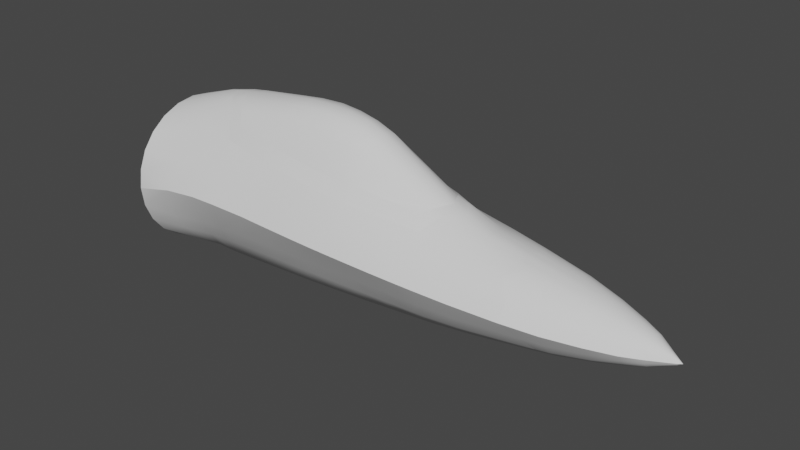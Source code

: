 # Source: F-22_Mk1.blend  (saved by Blender 3.2.14; exported with 4.5.12 LTS)
import bpy
from mathutils import Matrix  # noqa: F401  (used for matrix-valued properties, if any)

bpy.ops.wm.read_factory_settings(use_empty=True)
scene = bpy.context.scene
scene.name = 'Scene'

# ---- collections
col_collection = bpy.data.collections.new('Collection'); scene.collection.children.link(col_collection)

# ---- node groups
ng_auto_smooth = bpy.data.node_groups.new('Auto Smooth', 'GeometryNodeTree')
_s = ng_auto_smooth.interface.new_socket(name='Geometry', in_out='OUTPUT', socket_type='NodeSocketGeometry')
_s = ng_auto_smooth.interface.new_socket(name='Geometry', in_out='INPUT', socket_type='NodeSocketGeometry')
_s = ng_auto_smooth.interface.new_socket(name='Angle', in_out='INPUT', socket_type='NodeSocketFloat')
_s.subtype = 'ANGLE'
_s.min_value = 0.0
_s.max_value = 3.142
ng_auto_smooth.is_modifier = True
_N = ng_auto_smooth.nodes; _L = ng_auto_smooth.links
n0 = _N.new('NodeGroupOutput'); n0.name = 'Group Output'; n0.location = (480, -100)
n1 = _N.new('NodeGroupInput'); n1.name = 'Group Input'; n1.location = (-420, -300)
n2 = _N.new('NodeGroupInput'); n2.name = 'Group Input.001'; n2.location = (-60, -100)
n3 = _N.new('GeometryNodeSetShadeSmooth'); n3.name = 'Set Shade Smooth'; n3.location = (120, -100)
n3.domain = 'EDGE'
n4 = _N.new('GeometryNodeSetShadeSmooth'); n4.name = 'Set Shade Smooth.001'; n4.location = (300, -100)
n5 = _N.new('GeometryNodeInputMeshEdgeAngle'); n5.name = 'Edge Angle'; n5.location = (-420, -220)
n6 = _N.new('GeometryNodeInputEdgeSmooth'); n6.name = 'Is Edge Smooth'; n6.location = (-60, -160)
n7 = _N.new('GeometryNodeInputShadeSmooth'); n7.name = 'Is Face Smooth'; n7.location = (-240, -340)
n8 = _N.new('FunctionNodeBooleanMath'); n8.name = 'Boolean Math'; n8.location = (-60, -220)
n9 = _N.new('FunctionNodeCompare'); n9.name = 'Compare'; n9.location = (-240, -180)
n9.operation = 'LESS_EQUAL'
_L.new(n5.outputs[0], n9.inputs[0])
_L.new(n4.outputs[0], n0.inputs[0])
_L.new(n1.outputs[1], n9.inputs[1])
_L.new(n9.outputs[0], n8.inputs[0])
_L.new(n7.outputs[0], n8.inputs[1])
_L.new(n2.outputs[0], n3.inputs[0])
_L.new(n6.outputs[0], n3.inputs[1])
_L.new(n3.outputs[0], n4.inputs[0])
_L.new(n8.outputs[0], n3.inputs[2])
n0.is_active_output = True

# ---- world
world_world = bpy.data.worlds.new('World'); scene.world = world_world
world_world.use_nodes = True; world_world.node_tree.nodes.clear()
_N = world_world.node_tree.nodes; _L = world_world.node_tree.links
n0 = _N.new('ShaderNodeOutputWorld'); n0.name = 'World Output'; n0.location = (300, 300)
n1 = _N.new('ShaderNodeBackground'); n1.name = 'Background'; n1.location = (10, 300)
n1.inputs[0].default_value = (0.05088, 0.05088, 0.05088, 1.0)
_L.new(n1.outputs[0], n0.inputs[0])
n0.is_active_output = True
world_world.color = (0.05088, 0.05088, 0.05088)
world_world.use_sun_shadow = False
world_world.sun_shadow_jitter_overblur = 0.0

# ---- meshes
me_cylinder_003 = bpy.data.meshes.new('Cylinder.003')
me_cylinder_003.from_pydata([(0.2484, 0.0, 6.249), (0.1351, 0.0, 6.502), (-0.06644, 0.0, 6.249), (0.07476, 0.0, 6.502), (0.3185, 0.0, 6.049), (-0.14, 0.0, 6.049), (0.3908, 0.0, 5.749), (-0.2385, 0.0, 5.749), (0.4777, 0.0, 5.349), (-0.3319, 0.0, 5.349), (0.4913, 0.0, 5.261), (-0.4336, 0.0, 4.786), (0.6129, 0.0, 4.389), (-0.5013, 0.0, 4.389), (0.6774, 0.0, 3.897), (-0.6331, 0.0, 4.087), (-1.203, 0.0, 3.021), (0.7834, 0.0, 2.954), (-1.344, 0.0, 2.295), (0.8543, 0.0, 2.153), (-1.293, 0.0, 1.696), (-1.333, 0.0, 1.995), (-1.29, 0.0, 2.793), (-1.332, 0.0, 2.551), (-0.6888, 0.0, 3.933), (0.1058, 0.0, 6.549), (-1.183, 0.0, 0.9955), (-1.127, 0.0, 0.6772), (-1.151, 0.0, 0.7866), (0.9122, 0.0, 0.6358), (0.9077, 0.0, 0.2869), (0.08879, 0.1971, 6.249), (0.1029, 0.03657, 6.502), (0.1451, 0.17, 6.249), (0.1165, 0.02787, 6.502), (0.1948, 0.1205, 6.249), (0.1263, 0.01857, 6.502), (0.2299, 0.07461, 6.249), (0.1328, 0.01044, 6.502), (-0.04958, 0.081, 6.249), (0.07706, 0.01063, 6.502), (-0.01684, 0.1346, 6.249), (0.08359, 0.01858, 6.502), (0.03221, 0.172, 6.249), (0.09338, 0.02787, 6.502), (0.07684, 0.3085, 6.049), (0.1602, 0.2469, 6.049), (0.2296, 0.1753, 6.049), (0.2797, 0.112, 6.049), (-0.1165, 0.118, 6.049), (-0.06858, 0.1994, 6.049), (-0.0007947, 0.2595, 6.049), (0.05936, 0.4244, 5.749), (0.179, 0.3277, 5.749), (0.2811, 0.2447, 5.749), (0.3492, 0.1586, 5.749), (-0.2058, 0.1629, 5.749), (-0.1354, 0.2783, 5.749), (-0.04337, 0.3662, 5.749), (0.03673, 0.5489, 5.349), (0.2025, 0.4252, 5.349), (0.3359, 0.3142, 5.349), (0.4198, 0.21, 5.349), (-0.3055, 0.1952, 5.349), (-0.219, 0.3451, 5.349), (-0.09557, 0.4749, 5.349), (0.01304, 0.6328, 4.931), (0.2111, 0.4611, 5.075), (0.3505, 0.3317, 5.187), (0.4547, 0.2309, 5.083), (-0.3776, 0.206, 4.929), (-0.3226, 0.3814, 4.8), (-0.1361, 0.5422, 4.952), (-0.01812, 0.7124, 4.389), (0.2278, 0.5499, 4.389), (0.4199, 0.4024, 4.389), (0.5438, 0.2702, 4.389), (-0.4679, 0.2091, 4.389), (-0.3912, 0.4046, 4.389), (-0.191, 0.6041, 4.389), (-0.04198, 0.7577, 3.969), (0.2308, 0.5802, 3.942), (0.4474, 0.4263, 3.922), (0.5934, 0.2897, 3.91), (-0.6024, 0.2691, 3.906), (-0.4883, 0.4177, 3.808), (-0.245, 0.6523, 3.889), (-0.3334, 0.7142, 3.076), (-0.5878, 0.5548, 3.021), (-0.7473, 0.4521, 3.024), (0.6691, 0.298, 2.975), (0.858, 0.186, 0.3083), (0.2336, 0.6048, 3.052), (-0.08947, 0.8247, 3.117), (-0.4089, 0.7461, 2.377), (-0.6805, 0.5952, 2.295), (-0.8338, 0.4951, 2.295), (0.7235, 0.299, 2.192), (0.2857, 0.7634, 0.4027), (0.2355, 0.6305, 2.342), (-0.127, 0.8612, 2.447), (-0.4605, 0.7526, 1.703), (-0.7498, 0.571, 1.696), (-0.91, 0.4748, 1.696), (0.7834, 0.2893, 1.101), (0.6821, 0.4979, 0.3401), (0.2414, 0.663, 1.45), (-0.1675, 0.8813, 1.713), (-1.021, 0.2734, 0.6165), (-0.8743, 0.4873, 1.995), (-0.7151, 0.5918, 1.995), (-0.8016, 0.4901, 2.551), (-0.7744, 0.479, 2.793), (0.2436, 0.03848, 6.249), (0.1339, 0.004667, 6.502), (0.3087, 0.05601, 6.049), (0.386, 0.07928, 5.749), (0.4648, 0.1018, 5.349), (0.4847, 0.1078, 5.177), (0.592, 0.1383, 4.389), (0.6563, 0.1448, 3.898), (0.7465, 0.1524, 2.964), (0.8136, 0.1499, 2.166), (-0.06363, 0.02514, 6.249), (-0.05863, 0.05027, 6.249), (0.07574, 0.007695, 6.502), (0.07497, 0.003848, 6.502), (-0.1387, 0.0308, 6.049), (-0.1353, 0.06795, 6.049), (-0.2364, 0.03704, 5.749), (-0.2298, 0.08707, 5.749), (-0.3311, 0.0437, 5.349), (-0.3238, 0.1036, 5.349), (-0.4189, 0.04954, 4.822), (-0.4045, 0.1131, 4.864), (-0.4987, 0.06048, 4.389), (-0.4896, 0.123, 4.389), (-0.637, 0.09332, 4.029), (-0.6342, 0.1746, 3.971), (-1.314, 0.1608, 2.295), (-1.151, 0.3216, 2.295), (-1.26, 0.1614, 1.696), (-1.156, 0.3229, 1.696), (-1.022, 0.2926, 3.021), (-1.159, 0.1529, 3.021), (-1.16, 0.3206, 1.995), (-1.299, 0.1603, 1.995), (-1.079, 0.3085, 2.793), (-1.241, 0.1576, 2.793), (-1.12, 0.3183, 2.551), (-1.292, 0.1591, 2.551), (-0.636, 0.3031, 3.762), (-0.5091, 0.4422, 3.665), (-0.6845, 0.104, 3.877), (-0.6743, 0.1905, 3.829), (-0.7923, 0.5394, 1.365), (-0.9673, 0.43, 1.289), (-1.177, 0.1614, 1.094), (-1.113, 0.3087, 1.199), (-0.9519, 0.3807, 0.7021), (-1.059, 0.172, 0.5432), (-0.8613, 0.4699, 0.7839), (-0.4856, 0.7504, 1.068), (-0.4725, 0.7641, 0.6344), (-0.8119, 0.5156, 1.193), (-0.973, 0.4166, 1.111), (-0.1766, 0.906, 0.9447), (-1.143, 0.172, 0.9065), (-1.085, 0.281, 1.005), (0.7414, 0.3463, 0.6809), (-0.1258, 0.906, 0.509), (0.2555, 0.7013, 0.8097), (0.8728, 0.1446, 0.6482), (0.4697, 0.4462, 3.014), (0.49, 0.4621, 2.267), (0.5124, 0.4762, 1.276), (0.7037, 0.2986, 2.478), (0.4827, 0.4564, 2.535), (-0.6479, 0.5912, 2.55), (0.2348, 0.6212, 2.599), (-0.1135, 0.8507, 2.688), (-0.3836, 0.737, 2.618), (0.8284, 0.0, 2.445), (0.7893, 0.1508, 2.456), (0.476, 0.4512, 2.782), (0.767, 0.1517, 2.721), (-0.1015, 0.8389, 2.903), (0.2342, 0.6128, 2.833), (0.6856, 0.2983, 2.738), (-0.6172, 0.5778, 2.79), (-0.3591, 0.7283, 2.847), (0.8047, 0.0, 2.713), (0.4518, 0.4303, 3.743), (0.6082, 0.2913, 3.727), (-0.05228, 0.7744, 3.785), (-0.2628, 0.6667, 3.733), (0.2313, 0.5851, 3.765), (0.6736, 0.1463, 3.72), (0.6975, 0.0, 3.717), (0.5128, 0.6113, 0.3669), (0.5126, 0.5182, 0.7432), (0.5125, 0.4974, 1.006), (-0.4793, 0.7513, 1.32), (0.9159, 0.0, 0.8469), (0.8737, 0.1446, 0.8635), (0.2489, 0.6834, 1.11), (0.7696, 0.3159, 0.9046), (-0.1809, 0.9002, 1.276), (-0.1469, 0.8725, 2.086), (-0.4374, 0.7515, 2.04), (0.5002, 0.4686, 1.813), (0.8403, 0.1476, 1.669), (0.2383, 0.6458, 1.924), (0.7501, 0.2947, 1.708), (0.8821, 0.0, 1.652), (0.8709, 0.145, 1.1), (0.9128, 0.0, 1.1), (-0.9457, 0.0, 3.477), (-0.6917, 0.3776, 3.393), (-0.5484, 0.4985, 3.343), (0.4607, 0.4382, 3.378), (-0.9219, 0.1285, 3.449), (-0.8479, 0.2416, 3.425), (0.6387, 0.2947, 3.351), (-0.07088, 0.8022, 3.451), (-0.2981, 0.693, 3.404), (0.2325, 0.595, 3.409), (0.71, 0.1494, 3.342), (0.7405, 0.0, 3.335), (-0.8994, 0.0, 1.285e-06), (-0.8688, 0.2328, 1.285e-06), (-0.7789, 0.4497, 1.285e-06), (-0.636, 0.636, 1.285e-06), (-0.4497, 0.7789, 1.285e-06), (-0.2328, 0.8688, 1.285e-06), (1.172e-06, 0.8994, 1.285e-06), (0.2328, 0.8688, 1.285e-06), (0.4497, 0.7789, 1.285e-06), (0.636, 0.636, 1.285e-06), (0.7789, 0.4497, 1.285e-06), (0.8688, 0.2328, 1.285e-06), (0.8994, 0.0, 1.285e-06), (-0.8095, 0.0, -0.1), (-0.7819, 0.2094, -0.1), (-0.701, 0.4046, -0.1), (-0.5724, 0.5723, -0.1), (-0.4047, 0.7009, -0.1), (-0.2095, 0.7818, -0.1), (1.172e-06, 0.8094, -0.1), (0.2095, 0.7818, -0.1), (0.4048, 0.7009, -0.1), (0.5724, 0.5723, -0.1), (0.701, 0.4046, -0.1), (0.7819, 0.2094, -0.1), (0.8095, 0.0, -0.1), (0.08879, -0.1971, 6.249), (0.1029, -0.03657, 6.502), (0.1451, -0.17, 6.249), (0.1165, -0.02787, 6.502), (0.1948, -0.1205, 6.249), (0.1263, -0.01857, 6.502), (0.2299, -0.07461, 6.249), (0.1328, -0.01044, 6.502), (-0.04958, -0.081, 6.249), (0.07706, -0.01063, 6.502), (-0.01684, -0.1346, 6.249), (0.08359, -0.01858, 6.502), (0.03221, -0.172, 6.249), (0.09338, -0.02787, 6.502), (0.07684, -0.3085, 6.049), (0.1602, -0.2469, 6.049), (0.2296, -0.1753, 6.049), (0.2797, -0.112, 6.049), (-0.1165, -0.118, 6.049), (-0.06858, -0.1994, 6.049), (-0.0007947, -0.2595, 6.049), (0.05936, -0.4244, 5.749), (0.179, -0.3277, 5.749), (0.2811, -0.2447, 5.749), (0.3492, -0.1586, 5.749), (-0.2058, -0.1629, 5.749), (-0.1354, -0.2783, 5.749), (-0.04337, -0.3662, 5.749), (0.03673, -0.5489, 5.349), (0.2025, -0.4252, 5.349), (0.3359, -0.3142, 5.349), (0.4198, -0.21, 5.349), (-0.3055, -0.1952, 5.349), (-0.219, -0.3451, 5.349), (-0.09557, -0.4749, 5.349), (0.01304, -0.6328, 4.931), (0.2111, -0.4611, 5.075), (0.3505, -0.3317, 5.187), (0.4547, -0.2309, 5.083), (-0.3776, -0.206, 4.929), (-0.3226, -0.3814, 4.8), (-0.1361, -0.5422, 4.952), (-0.01812, -0.7124, 4.389), (0.2278, -0.5499, 4.389), (0.4199, -0.4024, 4.389), (0.5438, -0.2702, 4.389), (-0.4679, -0.2091, 4.389), (-0.3912, -0.4046, 4.389), (-0.191, -0.6041, 4.389), (-0.04198, -0.7577, 3.969), (0.2308, -0.5802, 3.942), (0.4474, -0.4263, 3.922), (0.5934, -0.2897, 3.91), (-0.6024, -0.2691, 3.906), (-0.4883, -0.4177, 3.808), (-0.245, -0.6523, 3.889), (-0.3334, -0.7142, 3.076), (-0.5878, -0.5548, 3.021), (-0.7473, -0.4521, 3.024), (0.6691, -0.298, 2.975), (0.858, -0.186, 0.3083), (0.2336, -0.6048, 3.052), (-0.08947, -0.8247, 3.117), (-0.4089, -0.7461, 2.377), (-0.6805, -0.5952, 2.295), (-0.8338, -0.4951, 2.295), (0.7235, -0.299, 2.192), (0.2857, -0.7634, 0.4027), (0.2355, -0.6305, 2.342), (-0.127, -0.8612, 2.447), (-0.4605, -0.7526, 1.703), (-0.7498, -0.571, 1.696), (-0.91, -0.4748, 1.696), (0.7834, -0.2893, 1.101), (0.6821, -0.4979, 0.3401), (0.2414, -0.663, 1.45), (-0.1675, -0.8813, 1.713), (-1.021, -0.2734, 0.6165), (-0.8743, -0.4873, 1.995), (-0.7151, -0.5918, 1.995), (-0.8016, -0.4901, 2.551), (-0.7744, -0.479, 2.793), (0.2436, -0.03848, 6.249), (0.1339, -0.004667, 6.502), (0.3087, -0.05601, 6.049), (0.386, -0.07928, 5.749), (0.4648, -0.1018, 5.349), (0.4847, -0.1078, 5.177), (0.592, -0.1383, 4.389), (0.6563, -0.1448, 3.898), (0.7465, -0.1524, 2.964), (0.8136, -0.1499, 2.166), (-0.06363, -0.02514, 6.249), (-0.05863, -0.05027, 6.249), (0.07574, -0.007695, 6.502), (0.07497, -0.003848, 6.502), (-0.1387, -0.0308, 6.049), (-0.1353, -0.06795, 6.049), (-0.2364, -0.03704, 5.749), (-0.2298, -0.08707, 5.749), (-0.3311, -0.0437, 5.349), (-0.3238, -0.1036, 5.349), (-0.4189, -0.04954, 4.822), (-0.4045, -0.1131, 4.864), (-0.4987, -0.06048, 4.389), (-0.4896, -0.123, 4.389), (-0.637, -0.09332, 4.029), (-0.6342, -0.1746, 3.971), (-1.314, -0.1608, 2.295), (-1.151, -0.3216, 2.295), (-1.26, -0.1614, 1.696), (-1.156, -0.3229, 1.696), (-1.022, -0.2926, 3.021), (-1.159, -0.1529, 3.021), (-1.16, -0.3206, 1.995), (-1.299, -0.1603, 1.995), (-1.079, -0.3085, 2.793), (-1.241, -0.1576, 2.793), (-1.12, -0.3183, 2.551), (-1.292, -0.1591, 2.551), (-0.636, -0.3031, 3.762), (-0.5091, -0.4422, 3.665), (-0.6845, -0.104, 3.877), (-0.6743, -0.1905, 3.829), (-0.7923, -0.5394, 1.365), (-0.9673, -0.43, 1.289), (-1.177, -0.1614, 1.094), (-1.113, -0.3087, 1.199), (-0.9519, -0.3807, 0.7021), (-1.059, -0.172, 0.5432), (-0.8613, -0.4699, 0.7839), (-0.4856, -0.7504, 1.068), (-0.4725, -0.7641, 0.6344), (-0.8119, -0.5156, 1.193), (-0.973, -0.4166, 1.111), (-0.1766, -0.906, 0.9447), (-1.143, -0.172, 0.9065), (-1.085, -0.281, 1.005), (0.7414, -0.3463, 0.6809), (-0.1258, -0.906, 0.509), (0.2555, -0.7013, 0.8097), (0.8728, -0.1446, 0.6482), (0.4697, -0.4462, 3.014), (0.49, -0.4621, 2.267), (0.5124, -0.4762, 1.276), (0.7037, -0.2986, 2.478), (0.4827, -0.4564, 2.535), (-0.6479, -0.5912, 2.55), (0.2348, -0.6212, 2.599), (-0.1135, -0.8507, 2.688), (-0.3836, -0.737, 2.618), (0.7893, -0.1508, 2.456), (0.476, -0.4512, 2.782), (0.767, -0.1517, 2.721), (-0.1015, -0.8389, 2.903), (0.2342, -0.6128, 2.833), (0.6856, -0.2983, 2.738), (-0.6172, -0.5778, 2.79), (-0.3591, -0.7283, 2.847), (0.4518, -0.4303, 3.743), (0.6082, -0.2913, 3.727), (-0.05228, -0.7744, 3.785), (-0.2628, -0.6667, 3.733), (0.2313, -0.5851, 3.765), (0.6736, -0.1463, 3.72), (0.5128, -0.6113, 0.3669), (0.5126, -0.5182, 0.7432), (0.5125, -0.4974, 1.006), (-0.4793, -0.7513, 1.32), (0.8737, -0.1446, 0.8635), (0.2489, -0.6834, 1.11), (0.7696, -0.3159, 0.9046), (-0.1809, -0.9002, 1.276), (-0.1469, -0.8725, 2.086), (-0.4374, -0.7515, 2.04), (0.5002, -0.4686, 1.813), (0.8403, -0.1476, 1.669), (0.2383, -0.6458, 1.924), (0.7501, -0.2947, 1.708), (0.8709, -0.145, 1.1), (-0.6917, -0.3776, 3.393), (-0.5484, -0.4985, 3.343), (0.4607, -0.4382, 3.378), (-0.9219, -0.1285, 3.449), (-0.8479, -0.2416, 3.425), (0.6387, -0.2947, 3.351), (-0.07088, -0.8022, 3.451), (-0.2981, -0.693, 3.404), (0.2325, -0.595, 3.409), (0.71, -0.1494, 3.342), (-0.8688, -0.2328, 1.285e-06), (-0.7789, -0.4497, 1.285e-06), (-0.636, -0.636, 1.285e-06), (-0.4497, -0.7789, 1.285e-06), (-0.2328, -0.8688, 1.285e-06), (1.172e-06, -0.8994, 1.285e-06), (0.2328, -0.8688, 1.285e-06), (0.4497, -0.7789, 1.285e-06), (0.636, -0.636, 1.285e-06), (0.7789, -0.4497, 1.285e-06), (0.8688, -0.2328, 1.285e-06), (-0.7819, -0.2094, -0.1), (-0.701, -0.4046, -0.1), (-0.5724, -0.5723, -0.1), (-0.4047, -0.7009, -0.1), (-0.2095, -0.7818, -0.1), (1.172e-06, -0.8094, -0.1), (0.2095, -0.7818, -0.1), (0.4048, -0.7009, -0.1), (0.5724, -0.5723, -0.1), (0.701, -0.4046, -0.1), (0.7819, -0.2094, -0.1)], [], [(31, 32, 34, 33), (33, 34, 36, 35), (35, 36, 38, 37), (113, 114, 1, 0), (124, 125, 40, 39), (39, 40, 42, 41), (41, 42, 44, 43), (43, 44, 32, 31), (35, 37, 48, 47), (31, 33, 46, 45), (124, 39, 49, 128), (43, 31, 45, 51), (113, 0, 4, 115), (39, 41, 50, 49), (33, 35, 47, 46), (41, 43, 51, 50), (115, 4, 6, 116), (128, 49, 56, 130), (49, 50, 57, 56), (50, 51, 58, 57), (45, 46, 53, 52), (51, 45, 52, 58), (46, 47, 54, 53), (47, 48, 55, 54), (58, 52, 59, 65), (53, 54, 61, 60), (54, 55, 62, 61), (116, 6, 8, 117), (130, 56, 63, 132), (56, 57, 64, 63), (57, 58, 65, 64), (52, 53, 60, 59), (63, 64, 71, 70), (64, 65, 72, 71), (59, 60, 67, 66), (65, 59, 66, 72), (60, 61, 68, 67), (61, 62, 69, 68), (117, 8, 10, 118), (132, 63, 70, 134), (118, 10, 12, 119), (134, 70, 77, 136), (70, 71, 78, 77), (71, 72, 79, 78), (66, 67, 74, 73), (72, 66, 73, 79), (67, 68, 75, 74), (68, 69, 76, 75), (74, 75, 82, 81), (75, 76, 83, 82), (119, 12, 14, 120), (136, 77, 84, 138), (77, 78, 85, 84), (78, 79, 86, 85), (73, 74, 81, 80), (79, 73, 80, 86), (226, 196, 192, 220), (228, 227, 197, 198), (226, 224, 194, 196), (164, 162, 163, 161), (229, 160, 230), (28, 167, 160, 27), (89, 88, 189, 112), (140, 96, 109, 145), (106, 107, 208, 212), (162, 164, 155, 202), (121, 17, 191, 185), (149, 111, 96, 140), (94, 209, 110, 95), (145, 109, 103, 142), (175, 106, 212, 210), (161, 163, 233, 232), (174, 177, 176, 97), (94, 100, 208, 209), (109, 110, 102, 103), (222, 218, 89, 143), (218, 219, 88, 89), (143, 89, 112, 147), (147, 112, 111, 149), (92, 187, 186, 93), (108, 159, 231, 230), (168, 165, 159, 108), (93, 186, 190, 87), (88, 87, 190, 189), (161, 231, 159), (96, 95, 110, 109), (215, 216, 203, 204), (90, 121, 185, 188), (76, 119, 120, 83), (69, 118, 119, 76), (62, 117, 118, 69), (55, 116, 117, 62), (48, 115, 116, 55), (37, 113, 115, 48), (37, 38, 114, 113), (22, 148, 150, 23), (148, 147, 149, 150), (16, 144, 148, 22), (144, 143, 147, 148), (217, 221, 144, 16), (221, 222, 143, 144), (21, 146, 141, 20), (146, 145, 142, 141), (23, 150, 139, 18), (150, 149, 140, 139), (18, 139, 146, 21), (139, 140, 145, 146), (13, 135, 137, 15), (135, 136, 138, 137), (11, 133, 135, 13), (133, 134, 136, 135), (9, 131, 133, 11), (131, 132, 134, 133), (7, 129, 131, 9), (129, 130, 132, 131), (5, 127, 129, 7), (127, 128, 130, 129), (2, 123, 127, 5), (123, 124, 128, 127), (2, 3, 126, 123), (123, 126, 125, 124), (137, 138, 154, 153), (15, 137, 153, 24), (84, 85, 152, 151), (138, 84, 151, 154), (86, 195, 152, 85), (227, 223, 193, 197), (80, 194, 195, 86), (44, 42, 25), (114, 38, 25), (42, 40, 25), (34, 32, 25), (38, 36, 25), (126, 3, 25), (36, 34, 25), (40, 125, 25), (1, 114, 25), (125, 126, 25), (32, 44, 25), (166, 162, 202, 207), (141, 142, 158, 157), (163, 170, 234, 233), (103, 102, 155, 156), (142, 103, 156, 158), (20, 141, 157, 26), (175, 201, 205, 106), (172, 169, 206, 204), (169, 172, 91, 105), (167, 168, 108, 160), (165, 164, 161, 159), (26, 157, 167, 28), (158, 156, 165, 168), (157, 158, 168, 167), (160, 229, 27), (29, 172, 204, 203), (220, 192, 193, 223), (156, 155, 164, 165), (160, 108, 230), (162, 166, 170, 163), (171, 166, 207, 205), (166, 171, 98, 170), (172, 29, 30, 91), (232, 231, 161), (171, 200, 199, 98), (99, 179, 177, 174), (104, 175, 210, 213), (178, 181, 94, 95), (177, 179, 187, 184), (176, 183, 122, 97), (180, 179, 99, 100), (183, 182, 19, 122), (181, 180, 100, 94), (176, 177, 184, 188), (111, 178, 95, 96), (189, 190, 181, 178), (188, 185, 183, 176), (184, 187, 92, 173), (186, 187, 179, 180), (185, 191, 182, 183), (190, 186, 180, 181), (188, 184, 173, 90), (112, 189, 178, 111), (197, 193, 83, 120), (192, 196, 81, 82), (225, 224, 93, 87), (198, 197, 120, 14), (193, 192, 82, 83), (219, 225, 87, 88), (196, 194, 80, 81), (200, 201, 206, 169), (199, 200, 169, 105), (206, 201, 175, 104), (205, 201, 200, 171), (205, 207, 107, 106), (202, 155, 102, 101), (207, 202, 101, 107), (104, 215, 204, 206), (209, 208, 107, 101), (210, 212, 99, 174), (213, 210, 174, 97), (214, 211, 122, 19), (110, 209, 101, 102), (211, 213, 97, 122), (212, 208, 100, 99), (215, 104, 213, 211), (216, 215, 211, 214), (152, 195, 225, 219), (195, 194, 224, 225), (173, 220, 223, 90), (121, 90, 223, 227), (153, 154, 222, 221), (24, 153, 221, 217), (151, 152, 219, 218), (154, 151, 218, 222), (92, 93, 224, 226), (17, 121, 227, 228), (92, 226, 220, 173), (235, 234, 170), (235, 170, 236), (98, 236, 170), (98, 199, 237, 236), (199, 105, 238, 237), (241, 240, 91, 30), (240, 239, 91), (91, 239, 105), (239, 238, 105), (234, 235, 248, 247), (231, 232, 245, 244), (238, 239, 252, 251), (235, 236, 249, 248), (232, 233, 246, 245), (239, 240, 253, 252), (229, 230, 243, 242), (236, 237, 250, 249), (233, 234, 247, 246), (240, 241, 254, 253), (230, 231, 244, 243), (237, 238, 251, 250), (243, 244, 245, 246, 247, 248, 249, 250, 251, 252, 253, 254, 242), (255, 257, 258, 256), (257, 259, 260, 258), (259, 261, 262, 260), (337, 0, 1, 338), (348, 263, 264, 349), (263, 265, 266, 264), (265, 267, 268, 266), (267, 255, 256, 268), (259, 271, 272, 261), (255, 269, 270, 257), (348, 352, 273, 263), (267, 275, 269, 255), (337, 339, 4, 0), (263, 273, 274, 265), (257, 270, 271, 259), (265, 274, 275, 267), (339, 340, 6, 4), (352, 354, 280, 273), (273, 280, 281, 274), (274, 281, 282, 275), (269, 276, 277, 270), (275, 282, 276, 269), (270, 277, 278, 271), (271, 278, 279, 272), (282, 289, 283, 276), (277, 284, 285, 278), (278, 285, 286, 279), (340, 341, 8, 6), (354, 356, 287, 280), (280, 287, 288, 281), (281, 288, 289, 282), (276, 283, 284, 277), (287, 294, 295, 288), (288, 295, 296, 289), (283, 290, 291, 284), (289, 296, 290, 283), (284, 291, 292, 285), (285, 292, 293, 286), (341, 342, 10, 8), (356, 358, 294, 287), (342, 343, 12, 10), (358, 360, 301, 294), (294, 301, 302, 295), (295, 302, 303, 296), (290, 297, 298, 291), (296, 303, 297, 290), (291, 298, 299, 292), (292, 299, 300, 293), (298, 305, 306, 299), (299, 306, 307, 300), (343, 344, 14, 12), (360, 362, 308, 301), (301, 308, 309, 302), (302, 309, 310, 303), (297, 304, 305, 298), (303, 310, 304, 297), (443, 437, 414, 418), (228, 198, 419, 444), (443, 418, 416, 441), (388, 385, 387, 386), (229, 445, 384), (28, 27, 384, 391), (313, 336, 412, 312), (364, 369, 333, 320), (330, 432, 428, 331), (386, 423, 379, 388), (345, 408, 191, 17), (373, 364, 320, 335), (318, 319, 334, 429), (369, 366, 327, 333), (399, 430, 432, 330), (385, 447, 448, 387), (398, 321, 400, 401), (318, 429, 428, 324), (333, 327, 326, 334), (439, 367, 313, 435), (435, 313, 312, 436), (367, 371, 336, 313), (371, 373, 335, 336), (316, 317, 409, 410), (332, 445, 446, 383), (392, 332, 383, 389), (317, 311, 413, 409), (312, 412, 413, 311), (385, 383, 446), (320, 333, 334, 319), (434, 424, 203, 216), (314, 411, 408, 345), (300, 307, 344, 343), (293, 300, 343, 342), (286, 293, 342, 341), (279, 286, 341, 340), (272, 279, 340, 339), (261, 272, 339, 337), (261, 337, 338, 262), (22, 23, 374, 372), (372, 374, 373, 371), (16, 22, 372, 368), (368, 372, 371, 367), (217, 16, 368, 438), (438, 368, 367, 439), (21, 20, 365, 370), (370, 365, 366, 369), (23, 18, 363, 374), (374, 363, 364, 373), (18, 21, 370, 363), (363, 370, 369, 364), (13, 15, 361, 359), (359, 361, 362, 360), (11, 13, 359, 357), (357, 359, 360, 358), (9, 11, 357, 355), (355, 357, 358, 356), (7, 9, 355, 353), (353, 355, 356, 354), (5, 7, 353, 351), (351, 353, 354, 352), (2, 5, 351, 347), (347, 351, 352, 348), (2, 347, 350, 3), (347, 348, 349, 350), (361, 377, 378, 362), (15, 24, 377, 361), (308, 375, 376, 309), (362, 378, 375, 308), (310, 309, 376, 417), (444, 419, 415, 440), (304, 310, 417, 416), (268, 25, 266), (338, 25, 262), (266, 25, 264), (258, 25, 256), (262, 25, 260), (350, 25, 3), (260, 25, 258), (264, 25, 349), (1, 25, 338), (349, 25, 350), (256, 25, 268), (390, 427, 423, 386), (365, 381, 382, 366), (387, 448, 449, 394), (327, 380, 379, 326), (366, 382, 380, 327), (20, 26, 381, 365), (399, 330, 425, 422), (396, 424, 426, 393), (393, 329, 315, 396), (391, 384, 332, 392), (389, 383, 385, 388), (26, 28, 391, 381), (382, 392, 389, 380), (381, 391, 392, 382), (384, 27, 229), (29, 203, 424, 396), (437, 440, 415, 414), (380, 389, 388, 379), (384, 445, 332), (386, 387, 394, 390), (395, 425, 427, 390), (390, 394, 322, 395), (396, 315, 30, 29), (447, 385, 446), (395, 322, 420, 421), (323, 398, 401, 403), (328, 433, 430, 399), (402, 319, 318, 405), (401, 407, 410, 403), (400, 321, 346, 406), (404, 324, 323, 403), (406, 346, 19, 182), (405, 318, 324, 404), (400, 411, 407, 401), (335, 320, 319, 402), (412, 402, 405, 413), (411, 400, 406, 408), (407, 397, 316, 410), (409, 404, 403, 410), (408, 406, 182, 191), (413, 405, 404, 409), (411, 314, 397, 407), (336, 335, 402, 412), (419, 344, 307, 415), (414, 306, 305, 418), (442, 311, 317, 441), (198, 14, 344, 419), (415, 307, 306, 414), (436, 312, 311, 442), (418, 305, 304, 416), (421, 393, 426, 422), (420, 329, 393, 421), (426, 328, 399, 422), (425, 395, 421, 422), (425, 330, 331, 427), (423, 325, 326, 379), (427, 331, 325, 423), (328, 426, 424, 434), (429, 325, 331, 428), (430, 398, 323, 432), (433, 321, 398, 430), (214, 19, 346, 431), (334, 326, 325, 429), (431, 346, 321, 433), (432, 323, 324, 428), (434, 431, 433, 328), (216, 214, 431, 434), (376, 436, 442, 417), (417, 442, 441, 416), (397, 314, 440, 437), (345, 444, 440, 314), (377, 438, 439, 378), (24, 217, 438, 377), (375, 435, 436, 376), (378, 439, 435, 375), (316, 443, 441, 317), (17, 228, 444, 345), (316, 397, 437, 443), (450, 394, 449), (450, 451, 394), (322, 394, 451), (322, 451, 452, 420), (420, 452, 453, 329), (241, 30, 315, 455), (455, 315, 454), (315, 329, 454), (454, 329, 453), (449, 460, 461, 450), (446, 457, 458, 447), (453, 464, 465, 454), (450, 461, 462, 451), (447, 458, 459, 448), (454, 465, 466, 455), (229, 242, 456, 445), (451, 462, 463, 452), (448, 459, 460, 449), (455, 466, 254, 241), (445, 456, 457, 446), (452, 463, 464, 453), (456, 242, 254, 466, 465, 464, 463, 462, 461, 460, 459, 458, 457)])
me_cylinder_003.polygons.foreach_set('use_smooth', [True] * 478)
_k = set([(10, 118), (10, 342), (11, 133), (11, 357), (15, 137), (15, 361), (24, 153), (24, 377), (25, 32), (25, 256), (26, 157), (26, 381), (28, 167), (28, 391), (31, 32), (31, 45), (45, 52), (52, 59), (59, 66), (66, 67), (66, 72), (66, 73), (67, 68), (68, 69), (69, 118), (70, 71), (70, 134), (71, 72), (73, 80), (80, 194), (84, 85), (84, 138), (85, 152), (88, 189), (88, 219), (89, 112), (89, 218), (93, 186), (93, 224), (95, 110), (95, 178), (96, 109), (96, 111), (100, 180), (100, 208), (102, 110), (102, 155), (103, 109), (103, 156), (107, 207), (107, 208), (111, 112), (133, 134), (137, 138), (151, 154), (151, 218), (152, 219), (153, 154), (155, 164), (156, 158), (157, 158), (164, 165), (165, 168), (166, 170), (166, 207), (167, 168), (170, 235), (178, 189), (180, 186), (194, 224), (229, 230), (229, 445), (230, 231), (231, 232), (232, 233), (233, 234), (234, 235), (235, 236), (236, 237), (237, 238), (238, 239), (239, 240), (240, 241), (241, 455), (242, 243), (242, 456), (243, 244), (244, 245), (245, 246), (246, 247), (247, 248), (248, 249), (249, 250), (250, 251), (251, 252), (252, 253), (253, 254), (254, 466), (255, 256), (255, 269), (269, 276), (276, 283), (283, 290), (290, 291), (290, 296), (290, 297), (291, 292), (292, 293), (293, 342), (294, 295), (294, 358), (295, 296), (297, 304), (304, 416), (308, 309), (308, 362), (309, 376), (312, 412), (312, 436), (313, 336), (313, 435), (317, 409), (317, 441), (319, 334), (319, 402), (320, 333), (320, 335), (324, 404), (324, 428), (326, 334), (326, 379), (327, 333), (327, 380), (331, 427), (331, 428), (335, 336), (357, 358), (361, 362), (375, 378), (375, 435), (376, 436), (377, 378), (379, 388), (380, 382), (381, 382), (388, 389), (389, 392), (390, 394), (390, 427), (391, 392), (394, 450), (402, 412), (404, 409), (416, 441), (445, 446), (446, 447), (447, 448), (448, 449), (449, 450), (450, 451), (451, 452), (452, 453), (453, 454), (454, 455), (456, 457), (457, 458), (458, 459), (459, 460), (460, 461), (461, 462), (462, 463), (463, 464), (464, 465), (465, 466)])
me_cylinder_003.attributes.new('sharp_edge', 'BOOLEAN', 'EDGE').data.foreach_set('value', [ (min(e.vertices), max(e.vertices)) in _k for e in me_cylinder_003.edges])
_uv = me_cylinder_003.uv_layers.new(name='UVMap')
_uv.uv.foreach_set('vector', [1.0, 0.5, 1.0, 1.0, 0.9375, 1.0, 0.9375, 0.5, 0.9375, 0.5, 0.9375, 1.0, 0.875, 1.0, 0.875, 0.5, 0.875, 0.5, 0.875, 1.0, 0.8125, 1.0, 0.8125, 0.5, 0.7812, 0.5, 0.7812, 1.0, 0.75, 1.0, 0.75, 0.5, 0.2083, 0.5, 0.2083, 1.0, 0.1875, 1.0, 0.1875, 0.5, 0.1875, 0.5, 0.1875, 1.0, 0.125, 1.0, 0.125, 0.5, 0.125, 0.5, 0.125, 1.0, 0.0625, 1.0, 0.0625, 0.5, 0.0625, 0.5, 0.0625, 1.0, 0.0, 1.0, 0.0, 0.5, 0.875, 0.5, 0.8125, 0.5, 0.8125, 0.5, 0.875, 0.5, 1.0, 0.5, 0.9375, 0.5, 0.9375, 0.5, 1.0, 0.5, 0.2083, 0.5, 0.1875, 0.5, 0.1875, 0.5, 0.2083, 0.5, 0.0625, 0.5, 0.0, 0.5, 0.0, 0.5, 0.0625, 0.5, 0.7812, 0.5, 0.75, 0.5, 0.75, 0.5, 0.7812, 0.5, 0.1875, 0.5, 0.125, 0.5, 0.125, 0.5, 0.1875, 0.5, 0.9375, 0.5, 0.875, 0.5, 0.875, 0.5, 0.9375, 0.5, 0.125, 0.5, 0.0625, 0.5, 0.0625, 0.5, 0.125, 0.5, 0.7812, 0.5, 0.75, 0.5, 0.75, 0.5, 0.7812, 0.5, 0.2083, 0.5, 0.1875, 0.5, 0.1875, 0.5, 0.2083, 0.5, 0.1875, 0.5, 0.125, 0.5, 0.125, 0.5, 0.1875, 0.5, 0.125, 0.5, 0.0625, 0.5, 0.0625, 0.5, 0.125, 0.5, 1.0, 0.5, 0.9375, 0.5, 0.9375, 0.5, 1.0, 0.5, 0.0625, 0.5, 0.0, 0.5, 0.0, 0.5, 0.0625, 0.5, 0.9375, 0.5, 0.875, 0.5, 0.875, 0.5, 0.9375, 0.5, 0.875, 0.5, 0.8125, 0.5, 0.8125, 0.5, 0.875, 0.5, 0.0625, 0.5, 0.0, 0.5, 0.0, 0.5, 0.0625, 0.5, 0.9375, 0.5, 0.875, 0.5, 0.875, 0.5, 0.9375, 0.5, 0.875, 0.5, 0.8125, 0.5, 0.8125, 0.5, 0.875, 0.5, 0.7812, 0.5, 0.75, 0.5, 0.75, 0.5, 0.7812, 0.5, 0.2083, 0.5, 0.1875, 0.5, 0.1875, 0.5, 0.2083, 0.5, 0.1875, 0.5, 0.125, 0.5, 0.125, 0.5, 0.1875, 0.5, 0.125, 0.5, 0.0625, 0.5, 0.0625, 0.5, 0.125, 0.5, 1.0, 0.5, 0.9375, 0.5, 0.9375, 0.5, 1.0, 0.5, 0.1875, 0.5, 0.125, 0.5, 0.125, 0.5, 0.1875, 0.5, 0.125, 0.5, 0.0625, 0.5, 0.0625, 0.5, 0.125, 0.5, 1.0, 0.5, 0.9375, 0.5, 0.9375, 0.5, 1.0, 0.5, 0.0625, 0.5, 0.0, 0.5, 0.0, 0.5, 0.0625, 0.5, 0.9375, 0.5, 0.875, 0.5, 0.875, 0.5, 0.9375, 0.5, 0.875, 0.5, 0.8125, 0.5, 0.8125, 0.5, 0.875, 0.5, 0.7812, 0.5, 0.75, 0.5, 0.75, 0.5, 0.7812, 0.5, 0.2083, 0.5, 0.1875, 0.5, 0.1875, 0.5, 0.2083, 0.5, 0.7812, 0.5, 0.75, 0.5, 0.75, 0.5, 0.7812, 0.5, 0.2083, 0.5, 0.1875, 0.5, 0.1875, 0.5, 0.2083, 0.5, 0.1875, 0.5, 0.125, 0.5, 0.125, 0.5, 0.1875, 0.5, 0.125, 0.5, 0.0625, 0.5, 0.0625, 0.5, 0.125, 0.5, 1.0, 0.5, 0.9375, 0.5, 0.9375, 0.5, 1.0, 0.5, 0.0625, 0.5, 0.0, 0.5, 0.0, 0.5, 0.0625, 0.5, 0.9375, 0.5, 0.875, 0.5, 0.875, 0.5, 0.9375, 0.5, 0.875, 0.5, 0.8125, 0.5, 0.8125, 0.5, 0.875, 0.5, 0.9375, 0.5, 0.875, 0.5, 0.875, 0.5, 0.9375, 0.5, 0.875, 0.5, 0.8125, 0.5, 0.8125, 0.5, 0.875, 0.5, 0.7812, 0.5, 0.75, 0.5, 0.75, 0.5, 0.7812, 0.5, 0.2083, 0.5, 0.1875, 0.5, 0.1875, 0.5, 0.2083, 0.5, 0.1875, 0.5, 0.125, 0.5, 0.125, 0.5, 0.1875, 0.5, 0.125, 0.5, 0.0625, 0.5, 0.0625, 0.5, 0.125, 0.5, 1.0, 0.5, 0.9375, 0.5, 0.9375, 0.5, 1.0, 0.5, 0.0625, 0.5, 0.0, 0.5, 0.0, 0.5, 0.0625, 0.5, 0.9375, 0.5, 0.9375, 0.5, 0.875, 0.5, 0.875, 0.5, 0.75, 0.5, 0.7812, 0.5, 0.7812, 0.5, 0.75, 0.5, 0.9375, 0.5, 0.3976, 0.5, 0.7951, 0.5, 0.9375, 0.5, 0.125, 0.5, 0.0625, 0.5, 0.0625, 0.5, 0.125, 0.5, 0.0, 0.0, 0.2292, 0.5, 0.0, 0.0, 0.25, 0.5, 0.2292, 0.5, 0.2292, 0.5, 0.25, 0.5, 0.1875, 0.5, 0.125, 0.5, 0.125, 0.5, 0.1875, 0.5, 0.2083, 0.5, 0.1875, 0.5, 0.1875, 0.5, 0.2083, 0.5, 0.9375, 0.5, 0.0, 0.5, 0.5082, 0.5, 0.9375, 0.5, 0.0625, 0.5, 0.125, 0.5, 0.125, 0.5, 0.0625, 0.5, 0.7812, 0.5, 0.75, 0.5, 0.75, 0.5, 0.7812, 0.5, 0.2083, 0.5, 0.1875, 0.5, 0.1875, 0.5, 0.2083, 0.5, 0.0625, 0.5, 0.0625, 0.5, 0.125, 0.5, 0.125, 0.5, 0.2083, 0.5, 0.1875, 0.5, 0.1875, 0.5, 0.2083, 0.5, 0.875, 0.5, 0.9375, 0.5, 0.9375, 0.5, 0.875, 0.5, 0.125, 0.5, 0.0625, 0.5, 0.0, 0.0, 0.0, 0.0, 0.875, 0.5, 0.875, 0.5, 0.8125, 0.5, 0.8125, 0.5, 0.0625, 0.5, 1.0, 0.5, 0.5082, 0.5, 0.0625, 0.5, 0.1875, 0.5, 0.125, 0.5, 0.125, 0.5, 0.1875, 0.5, 0.2083, 0.5, 0.1875, 0.5, 0.1875, 0.5, 0.2083, 0.5, 0.1875, 0.5, 0.125, 0.5, 0.125, 0.5, 0.1875, 0.5, 0.2083, 0.5, 0.1875, 0.5, 0.1875, 0.5, 0.2083, 0.5, 0.2083, 0.5, 0.1875, 0.5, 0.1875, 0.5, 0.2083, 0.5, 0.9375, 0.5, 0.9375, 0.5, 0.6801, 0.5, 1.0, 0.5, 0.2083, 0.5, 0.1875, 0.5, 0.0, 0.0, 0.0, 0.0, 0.2083, 0.5, 0.1875, 0.5, 0.1875, 0.5, 0.2083, 0.5, 1.0, 0.5, 0.6801, 0.5, 0.0625, 0.5, 0.0625, 0.5, 0.125, 0.5, 0.0625, 0.5, 0.0625, 0.5, 0.125, 0.5, 0.125, 0.5, 0.0, 0.0, 0.1875, 0.5, 0.1875, 0.5, 0.125, 0.5, 0.125, 0.5, 0.1875, 0.5, 0.7812, 0.5, 0.75, 0.5, 0.75, 0.5, 0.7812, 0.5, 0.8125, 0.5, 0.7812, 0.5, 0.7812, 0.5, 0.8125, 0.5, 0.8125, 0.5, 0.7812, 0.5, 0.7812, 0.5, 0.8125, 0.5, 0.8125, 0.5, 0.7812, 0.5, 0.7812, 0.5, 0.8125, 0.5, 0.8125, 0.5, 0.7812, 0.5, 0.7812, 0.5, 0.8125, 0.5, 0.8125, 0.5, 0.7812, 0.5, 0.7812, 0.5, 0.8125, 0.5, 0.8125, 0.5, 0.7812, 0.5, 0.7812, 0.5, 0.8125, 0.5, 0.8125, 0.5, 0.7812, 0.5, 0.7812, 0.5, 0.8125, 0.5, 0.8125, 0.5, 0.8125, 1.0, 0.7812, 1.0, 0.7812, 0.5, 0.25, 0.5, 0.2292, 0.5, 0.2292, 0.5, 0.25, 0.5, 0.2292, 0.5, 0.2083, 0.5, 0.2083, 0.5, 0.2292, 0.5, 0.25, 0.5, 0.2292, 0.5, 0.2292, 0.5, 0.25, 0.5, 0.2292, 0.5, 0.2083, 0.5, 0.2083, 0.5, 0.2292, 0.5, 0.25, 0.5, 0.2292, 0.5, 0.2292, 0.5, 0.25, 0.5, 0.2292, 0.5, 0.2083, 0.5, 0.2083, 0.5, 0.2292, 0.5, 0.25, 0.5, 0.2292, 0.5, 0.2292, 0.5, 0.25, 0.5, 0.2292, 0.5, 0.2083, 0.5, 0.2083, 0.5, 0.2292, 0.5, 0.25, 0.5, 0.2292, 0.5, 0.2292, 0.5, 0.25, 0.5, 0.2292, 0.5, 0.2083, 0.5, 0.2083, 0.5, 0.2292, 0.5, 0.25, 0.5, 0.2292, 0.5, 0.2292, 0.5, 0.25, 0.5, 0.2292, 0.5, 0.2083, 0.5, 0.2083, 0.5, 0.2292, 0.5, 0.25, 0.5, 0.2292, 0.5, 0.2292, 0.5, 0.25, 0.5, 0.2292, 0.5, 0.2083, 0.5, 0.2083, 0.5, 0.2292, 0.5, 0.25, 0.5, 0.2292, 0.5, 0.2292, 0.5, 0.25, 0.5, 0.2292, 0.5, 0.2083, 0.5, 0.2083, 0.5, 0.2292, 0.5, 0.25, 0.5, 0.2292, 0.5, 0.2292, 0.5, 0.25, 0.5, 0.2292, 0.5, 0.2083, 0.5, 0.2083, 0.5, 0.2292, 0.5, 0.25, 0.5, 0.2292, 0.5, 0.2292, 0.5, 0.25, 0.5, 0.2292, 0.5, 0.2083, 0.5, 0.2083, 0.5, 0.2292, 0.5, 0.25, 0.5, 0.2292, 0.5, 0.2292, 0.5, 0.25, 0.5, 0.2292, 0.5, 0.2083, 0.5, 0.2083, 0.5, 0.2292, 0.5, 0.25, 0.5, 0.2292, 0.5, 0.2292, 0.5, 0.25, 0.5, 0.2292, 0.5, 0.2083, 0.5, 0.2083, 0.5, 0.2292, 0.5, 0.25, 0.5, 0.25, 1.0, 0.2292, 1.0, 0.2292, 0.5, 0.2292, 0.5, 0.2292, 1.0, 0.2083, 1.0, 0.2083, 0.5, 0.2292, 0.5, 0.2083, 0.5, 0.2083, 0.5, 0.2292, 0.5, 0.25, 0.5, 0.2292, 0.5, 0.2292, 0.5, 0.25, 0.5, 0.1875, 0.5, 0.125, 0.5, 0.125, 0.5, 0.1875, 0.5, 0.2083, 0.5, 0.1875, 0.5, 0.1875, 0.5, 0.2083, 0.5, 0.0625, 0.5, 0.0625, 0.5, 0.125, 0.5, 0.125, 0.5, 0.7812, 0.5, 0.8125, 0.5, 0.8125, 0.5, 0.7812, 0.5, 1.0, 0.5, 0.7951, 0.5, 0.0625, 0.5, 0.0625, 0.5, 0.0625, 1.0, 0.125, 1.0, 0.0625, 1.0, 0.7812, 1.0, 0.8125, 1.0, 0.7812, 1.0, 0.125, 1.0, 0.1875, 1.0, 0.125, 1.0, 0.9375, 1.0, 1.0, 1.0, 0.9375, 1.0, 0.8125, 1.0, 0.875, 1.0, 0.8125, 1.0, 0.2292, 1.0, 0.25, 1.0, 0.2292, 1.0, 0.875, 1.0, 0.9375, 1.0, 0.875, 1.0, 0.1875, 1.0, 0.2083, 1.0, 0.1875, 1.0, 0.75, 1.0, 0.7812, 1.0, 0.75, 1.0, 0.2083, 1.0, 0.2292, 1.0, 0.2083, 1.0, 0.0, 1.0, 0.0625, 1.0, 0.0, 1.0, 0.0, 0.5, 0.0625, 0.5, 0.0625, 0.5, 0.4318, 0.5, 0.2292, 0.5, 0.2083, 0.5, 0.2083, 0.5, 0.2292, 0.5, 0.0625, 0.5, 0.0, 0.5, 0.0, 0.0, 0.0, 0.0, 0.1875, 0.5, 0.125, 0.5, 0.125, 0.5, 0.1875, 0.5, 0.2083, 0.5, 0.1875, 0.5, 0.1875, 0.5, 0.2083, 0.5, 0.25, 0.5, 0.2292, 0.5, 0.2292, 0.5, 0.25, 0.5, 0.875, 0.5, 0.874, 0.5, 0.9375, 0.5, 0.9375, 0.5, 0.7812, 0.5, 0.8125, 0.5, 0.8125, 0.5, 0.7812, 0.5, 0.8125, 0.5, 0.7812, 0.5, 0.7812, 0.5, 0.8125, 0.5, 0.2292, 0.5, 0.2083, 0.5, 0.2083, 0.5, 0.2292, 0.5, 0.1875, 0.5, 0.125, 0.5, 0.125, 0.5, 0.1875, 0.5, 0.25, 0.5, 0.2292, 0.5, 0.2292, 0.5, 0.25, 0.5, 0.2083, 0.5, 0.1875, 0.5, 0.1875, 0.5, 0.2083, 0.5, 0.2292, 0.5, 0.2083, 0.5, 0.2083, 0.5, 0.2292, 0.5, 0.2292, 0.5, 0.0, 0.0, 0.25, 0.5, 0.75, 0.5, 0.7812, 0.5, 0.7812, 0.5, 0.75, 0.5, 0.875, 0.5, 0.875, 0.5, 0.8125, 0.5, 0.8125, 0.5, 0.1875, 0.5, 0.125, 0.5, 0.125, 0.5, 0.1875, 0.5, 0.2292, 0.5, 0.2083, 0.5, 0.0, 0.0, 0.0625, 0.5, 0.0, 0.5, 0.0, 0.5, 0.0625, 0.5, 0.9375, 0.5, 0.0, 0.5, 0.4318, 0.5, 0.9375, 0.5, 1.0, 0.5, 0.9375, 0.5, 0.9375, 0.5, 1.0, 0.5, 0.7812, 0.5, 0.75, 0.5, 0.75, 0.5, 0.7812, 0.5, 0.0, 0.0, 0.0, 0.0, 0.125, 0.5, 0.9375, 0.5, 0.873, 0.5, 0.8659, 0.5, 0.9375, 0.5, 0.9375, 0.5, 0.9375, 0.5, 0.875, 0.5, 0.875, 0.5, 0.8125, 0.5, 0.875, 0.5, 0.875, 0.5, 0.8125, 0.5, 0.125, 0.5, 0.0625, 0.5, 0.0625, 0.5, 0.125, 0.5, 0.875, 0.5, 0.9375, 0.5, 0.9375, 0.5, 0.875, 0.5, 0.8125, 0.5, 0.7812, 0.5, 0.7812, 0.5, 0.8125, 0.5, 0.3599, 0.5, 0.9375, 0.5, 0.9375, 0.5, 0.0, 0.5, 0.7812, 0.5, 0.75, 0.5, 0.75, 0.5, 0.7812, 0.5, 0.0625, 0.5, 0.3599, 0.5, 0.0, 0.5, 0.0625, 0.5, 0.8125, 0.5, 0.875, 0.5, 0.875, 0.5, 0.8125, 0.5, 0.1875, 0.5, 0.125, 0.5, 0.125, 0.5, 0.1875, 0.5, 0.125, 0.5, 0.0625, 0.5, 0.0625, 0.5, 0.125, 0.5, 0.8125, 0.5, 0.7812, 0.5, 0.7812, 0.5, 0.8125, 0.5, 0.875, 0.5, 0.9375, 0.5, 0.9375, 0.5, 0.875, 0.5, 0.6801, 0.5, 0.9375, 0.5, 0.9375, 0.5, 0.3599, 0.5, 0.7812, 0.5, 0.75, 0.5, 0.75, 0.5, 0.7812, 0.5, 0.0625, 0.5, 0.6801, 0.5, 0.3599, 0.5, 0.0625, 0.5, 0.8125, 0.5, 0.875, 0.5, 0.875, 0.5, 0.8125, 0.5, 0.1875, 0.5, 0.125, 0.5, 0.125, 0.5, 0.1875, 0.5, 0.7812, 0.5, 0.8125, 0.5, 0.8125, 0.5, 0.7812, 0.5, 0.875, 0.5, 0.9375, 0.5, 0.9375, 0.5, 0.875, 0.5, 0.0625, 0.5, 0.3976, 0.5, 0.0, 0.5, 0.0625, 0.5, 0.75, 0.5, 0.7812, 0.5, 0.7812, 0.5, 0.75, 0.5, 0.8125, 0.5, 0.875, 0.5, 0.875, 0.5, 0.8125, 0.5, 0.125, 0.5, 0.0625, 0.5, 0.0625, 0.5, 0.125, 0.5, 0.9375, 0.5, 0.7951, 0.5, 1.0, 0.5, 0.9375, 0.5, 0.873, 0.5, 0.874, 0.5, 0.8125, 0.5, 0.8125, 0.5, 0.8659, 0.5, 0.873, 0.5, 0.8125, 0.5, 0.8125, 0.5, 0.8125, 0.5, 0.874, 0.5, 0.875, 0.5, 0.8125, 0.5, 0.9375, 0.5, 0.874, 0.5, 0.873, 0.5, 0.9375, 0.5, 0.9375, 0.5, 0.4318, 0.5, 1.0, 0.5, 0.9375, 0.5, 0.0625, 0.5, 0.125, 0.5, 0.125, 0.5, 0.0625, 0.5, 0.4318, 0.5, 0.0625, 0.5, 0.0625, 0.5, 1.0, 0.5, 0.8125, 0.5, 0.7812, 0.5, 0.7812, 0.5, 0.8125, 0.5, 0.0625, 0.5, 0.5082, 0.5, 0.0, 0.5, 0.0625, 0.5, 0.875, 0.5, 0.9375, 0.5, 0.9375, 0.5, 0.875, 0.5, 0.8125, 0.5, 0.875, 0.5, 0.875, 0.5, 0.8125, 0.5, 0.75, 0.5, 0.7812, 0.5, 0.7812, 0.5, 0.75, 0.5, 0.125, 0.5, 0.0625, 0.5, 0.0625, 0.5, 0.125, 0.5, 0.7812, 0.5, 0.8125, 0.5, 0.8125, 0.5, 0.7812, 0.5, 0.9375, 0.5, 0.5082, 0.5, 1.0, 0.5, 0.9375, 0.5, 0.7812, 0.5, 0.8125, 0.5, 0.8125, 0.5, 0.7812, 0.5, 0.75, 0.5, 0.7812, 0.5, 0.7812, 0.5, 0.75, 0.5, 0.125, 0.5, 0.0625, 0.5, 0.0625, 0.5, 0.125, 0.5, 0.0625, 0.5, 0.7951, 0.5, 0.3976, 0.5, 0.0625, 0.5, 0.875, 0.5, 0.875, 0.5, 0.8125, 0.5, 0.8125, 0.5, 0.7812, 0.5, 0.8125, 0.5, 0.8125, 0.5, 0.7812, 0.5, 0.2292, 0.5, 0.2083, 0.5, 0.2083, 0.5, 0.2292, 0.5, 0.25, 0.5, 0.2292, 0.5, 0.2292, 0.5, 0.25, 0.5, 0.1875, 0.5, 0.125, 0.5, 0.125, 0.5, 0.1875, 0.5, 0.2083, 0.5, 0.1875, 0.5, 0.1875, 0.5, 0.2083, 0.5, 0.9375, 0.5, 0.0, 0.5, 0.3976, 0.5, 0.9375, 0.5, 0.75, 0.5, 0.7812, 0.5, 0.7812, 0.5, 0.75, 0.5, 0.9375, 0.5, 0.9375, 0.5, 0.875, 0.5, 0.875, 0.5, 0.0, 0.0, 0.0, 0.0, 0.0, 0.5, 0.0, 0.0, 0.0, 0.5, 0.0, 0.0, 0.9375, 0.5, 0.0, 0.0, 0.0, 0.5, 0.9375, 0.5, 0.8659, 0.5, 0.0, 0.0, 0.0, 0.0, 0.8659, 0.5, 0.8125, 0.5, 0.0, 0.0, 0.0, 0.0, 0.0, 0.0, 0.0, 0.0, 0.7812, 0.5, 0.75, 0.5, 0.0, 0.0, 0.0, 0.0, 0.7812, 0.5, 0.7812, 0.5, 0.0, 0.0, 0.8125, 0.5, 0.0, 0.0, 0.0, 0.0, 0.8125, 0.5, 0.0, 0.0, 0.0, 0.0, 0.0, 0.0, 0.0, 0.0, 0.0, 0.0, 0.0, 0.0, 0.0, 0.0, 0.0, 0.0, 0.0, 0.0, 0.0, 0.0, 0.0, 0.0, 0.0, 0.0, 0.0, 0.0, 0.0, 0.0, 0.0, 0.0, 0.0, 0.0, 0.0, 0.0, 0.0, 0.0, 0.0, 0.0, 0.0, 0.0, 0.0, 0.0, 0.0, 0.0, 0.0, 0.0, 0.0, 0.0, 0.0, 0.0, 0.0, 0.0, 0.0, 0.0, 0.0, 0.0, 0.0, 0.0, 0.0, 0.0, 0.0, 0.0, 0.0, 0.0, 0.0, 0.0, 0.0, 0.0, 0.0, 0.0, 0.0, 0.0, 0.0, 0.0, 0.0, 0.0, 0.0, 0.0, 0.0, 0.0, 0.0, 0.0, 0.0, 0.0, 0.0, 0.0, 0.0, 0.0, 0.0, 0.0, 0.0, 0.0, 0.0, 0.0, 0.0, 0.0, 0.0, 0.0, 0.0, 0.0, 0.0, 0.0, 0.0, 0.0, 0.0, 0.0, 0.0, 0.0, 0.0, 0.0, 0.0, 0.0, 0.0, 0.0, 0.0, 0.0, 0.0, 0.0, 0.0, 0.0, 0.0, 0.0, 1.0, 0.5, 0.9375, 0.5, 0.9375, 1.0, 1.0, 1.0, 0.9375, 0.5, 0.875, 0.5, 0.875, 1.0, 0.9375, 1.0, 0.875, 0.5, 0.8125, 0.5, 0.8125, 1.0, 0.875, 1.0, 0.7812, 0.5, 0.75, 0.5, 0.75, 1.0, 0.7812, 1.0, 0.2083, 0.5, 0.1875, 0.5, 0.1875, 1.0, 0.2083, 1.0, 0.1875, 0.5, 0.125, 0.5, 0.125, 1.0, 0.1875, 1.0, 0.125, 0.5, 0.0625, 0.5, 0.0625, 1.0, 0.125, 1.0, 0.0625, 0.5, 0.0, 0.5, 0.0, 1.0, 0.0625, 1.0, 0.875, 0.5, 0.875, 0.5, 0.8125, 0.5, 0.8125, 0.5, 1.0, 0.5, 1.0, 0.5, 0.9375, 0.5, 0.9375, 0.5, 0.2083, 0.5, 0.2083, 0.5, 0.1875, 0.5, 0.1875, 0.5, 0.0625, 0.5, 0.0625, 0.5, 0.0, 0.5, 0.0, 0.5, 0.7812, 0.5, 0.7812, 0.5, 0.75, 0.5, 0.75, 0.5, 0.1875, 0.5, 0.1875, 0.5, 0.125, 0.5, 0.125, 0.5, 0.9375, 0.5, 0.9375, 0.5, 0.875, 0.5, 0.875, 0.5, 0.125, 0.5, 0.125, 0.5, 0.0625, 0.5, 0.0625, 0.5, 0.7812, 0.5, 0.7812, 0.5, 0.75, 0.5, 0.75, 0.5, 0.2083, 0.5, 0.2083, 0.5, 0.1875, 0.5, 0.1875, 0.5, 0.1875, 0.5, 0.1875, 0.5, 0.125, 0.5, 0.125, 0.5, 0.125, 0.5, 0.125, 0.5, 0.0625, 0.5, 0.0625, 0.5, 1.0, 0.5, 1.0, 0.5, 0.9375, 0.5, 0.9375, 0.5, 0.0625, 0.5, 0.0625, 0.5, 0.0, 0.5, 0.0, 0.5, 0.9375, 0.5, 0.9375, 0.5, 0.875, 0.5, 0.875, 0.5, 0.875, 0.5, 0.875, 0.5, 0.8125, 0.5, 0.8125, 0.5, 0.0625, 0.5, 0.0625, 0.5, 0.0, 0.5, 0.0, 0.5, 0.9375, 0.5, 0.9375, 0.5, 0.875, 0.5, 0.875, 0.5, 0.875, 0.5, 0.875, 0.5, 0.8125, 0.5, 0.8125, 0.5, 0.7812, 0.5, 0.7812, 0.5, 0.75, 0.5, 0.75, 0.5, 0.2083, 0.5, 0.2083, 0.5, 0.1875, 0.5, 0.1875, 0.5, 0.1875, 0.5, 0.1875, 0.5, 0.125, 0.5, 0.125, 0.5, 0.125, 0.5, 0.125, 0.5, 0.0625, 0.5, 0.0625, 0.5, 1.0, 0.5, 1.0, 0.5, 0.9375, 0.5, 0.9375, 0.5, 0.1875, 0.5, 0.1875, 0.5, 0.125, 0.5, 0.125, 0.5, 0.125, 0.5, 0.125, 0.5, 0.0625, 0.5, 0.0625, 0.5, 1.0, 0.5, 1.0, 0.5, 0.9375, 0.5, 0.9375, 0.5, 0.0625, 0.5, 0.0625, 0.5, 0.0, 0.5, 0.0, 0.5, 0.9375, 0.5, 0.9375, 0.5, 0.875, 0.5, 0.875, 0.5, 0.875, 0.5, 0.875, 0.5, 0.8125, 0.5, 0.8125, 0.5, 0.7812, 0.5, 0.7812, 0.5, 0.75, 0.5, 0.75, 0.5, 0.2083, 0.5, 0.2083, 0.5, 0.1875, 0.5, 0.1875, 0.5, 0.7812, 0.5, 0.7812, 0.5, 0.75, 0.5, 0.75, 0.5, 0.2083, 0.5, 0.2083, 0.5, 0.1875, 0.5, 0.1875, 0.5, 0.1875, 0.5, 0.1875, 0.5, 0.125, 0.5, 0.125, 0.5, 0.125, 0.5, 0.125, 0.5, 0.0625, 0.5, 0.0625, 0.5, 1.0, 0.5, 1.0, 0.5, 0.9375, 0.5, 0.9375, 0.5, 0.0625, 0.5, 0.0625, 0.5, 0.0, 0.5, 0.0, 0.5, 0.9375, 0.5, 0.9375, 0.5, 0.875, 0.5, 0.875, 0.5, 0.875, 0.5, 0.875, 0.5, 0.8125, 0.5, 0.8125, 0.5, 0.9375, 0.5, 0.9375, 0.5, 0.875, 0.5, 0.875, 0.5, 0.875, 0.5, 0.875, 0.5, 0.8125, 0.5, 0.8125, 0.5, 0.7812, 0.5, 0.7812, 0.5, 0.75, 0.5, 0.75, 0.5, 0.2083, 0.5, 0.2083, 0.5, 0.1875, 0.5, 0.1875, 0.5, 0.1875, 0.5, 0.1875, 0.5, 0.125, 0.5, 0.125, 0.5, 0.125, 0.5, 0.125, 0.5, 0.0625, 0.5, 0.0625, 0.5, 1.0, 0.5, 1.0, 0.5, 0.9375, 0.5, 0.9375, 0.5, 0.0625, 0.5, 0.0625, 0.5, 0.0, 0.5, 0.0, 0.5, 0.9375, 0.5, 0.875, 0.5, 0.875, 0.5, 0.9375, 0.5, 0.75, 0.5, 0.75, 0.5, 0.7812, 0.5, 0.7812, 0.5, 0.9375, 0.5, 0.9375, 0.5, 0.7951, 0.5, 0.3976, 0.5, 0.125, 0.5, 0.125, 0.5, 0.0625, 0.5, 0.0625, 0.5, 0.0, 0.0, 0.0, 0.0, 0.2292, 0.5, 0.25, 0.5, 0.25, 0.5, 0.2292, 0.5, 0.2292, 0.5, 0.1875, 0.5, 0.1875, 0.5, 0.125, 0.5, 0.125, 0.5, 0.2083, 0.5, 0.2083, 0.5, 0.1875, 0.5, 0.1875, 0.5, 0.9375, 0.5, 0.9375, 0.5, 0.5082, 0.5, 0.0, 0.5, 0.0625, 0.5, 0.0625, 0.5, 0.125, 0.5, 0.125, 0.5, 0.7812, 0.5, 0.7812, 0.5, 0.75, 0.5, 0.75, 0.5, 0.2083, 0.5, 0.2083, 0.5, 0.1875, 0.5, 0.1875, 0.5, 0.0625, 0.5, 0.125, 0.5, 0.125, 0.5, 0.0625, 0.5, 0.2083, 0.5, 0.2083, 0.5, 0.1875, 0.5, 0.1875, 0.5, 0.875, 0.5, 0.875, 0.5, 0.9375, 0.5, 0.9375, 0.5, 0.125, 0.5, 0.0, 0.0, 0.0, 0.0, 0.0625, 0.5, 0.875, 0.5, 0.8125, 0.5, 0.8125, 0.5, 0.875, 0.5, 0.0625, 0.5, 0.0625, 0.5, 0.5082, 0.5, 1.0, 0.5, 0.1875, 0.5, 0.1875, 0.5, 0.125, 0.5, 0.125, 0.5, 0.2083, 0.5, 0.2083, 0.5, 0.1875, 0.5, 0.1875, 0.5, 0.1875, 0.5, 0.1875, 0.5, 0.125, 0.5, 0.125, 0.5, 0.2083, 0.5, 0.2083, 0.5, 0.1875, 0.5, 0.1875, 0.5, 0.2083, 0.5, 0.2083, 0.5, 0.1875, 0.5, 0.1875, 0.5, 0.9375, 0.5, 1.0, 0.5, 0.6801, 0.5, 0.9375, 0.5, 0.2083, 0.5, 0.0, 0.0, 0.0, 0.0, 0.1875, 0.5, 0.2083, 0.5, 0.2083, 0.5, 0.1875, 0.5, 0.1875, 0.5, 1.0, 0.5, 0.0625, 0.5, 0.0625, 0.5, 0.6801, 0.5, 0.125, 0.5, 0.125, 0.5, 0.0625, 0.5, 0.0625, 0.5, 0.125, 0.5, 0.1875, 0.5, 0.0, 0.0, 0.1875, 0.5, 0.1875, 0.5, 0.125, 0.5, 0.125, 0.5, 0.7812, 0.5, 0.7812, 0.5, 0.75, 0.5, 0.75, 0.5, 0.8125, 0.5, 0.8125, 0.5, 0.7812, 0.5, 0.7812, 0.5, 0.8125, 0.5, 0.8125, 0.5, 0.7812, 0.5, 0.7812, 0.5, 0.8125, 0.5, 0.8125, 0.5, 0.7812, 0.5, 0.7812, 0.5, 0.8125, 0.5, 0.8125, 0.5, 0.7812, 0.5, 0.7812, 0.5, 0.8125, 0.5, 0.8125, 0.5, 0.7812, 0.5, 0.7812, 0.5, 0.8125, 0.5, 0.8125, 0.5, 0.7812, 0.5, 0.7812, 0.5, 0.8125, 0.5, 0.8125, 0.5, 0.7812, 0.5, 0.7812, 0.5, 0.8125, 0.5, 0.7812, 0.5, 0.7812, 1.0, 0.8125, 1.0, 0.25, 0.5, 0.25, 0.5, 0.2292, 0.5, 0.2292, 0.5, 0.2292, 0.5, 0.2292, 0.5, 0.2083, 0.5, 0.2083, 0.5, 0.25, 0.5, 0.25, 0.5, 0.2292, 0.5, 0.2292, 0.5, 0.2292, 0.5, 0.2292, 0.5, 0.2083, 0.5, 0.2083, 0.5, 0.25, 0.5, 0.25, 0.5, 0.2292, 0.5, 0.2292, 0.5, 0.2292, 0.5, 0.2292, 0.5, 0.2083, 0.5, 0.2083, 0.5, 0.25, 0.5, 0.25, 0.5, 0.2292, 0.5, 0.2292, 0.5, 0.2292, 0.5, 0.2292, 0.5, 0.2083, 0.5, 0.2083, 0.5, 0.25, 0.5, 0.25, 0.5, 0.2292, 0.5, 0.2292, 0.5, 0.2292, 0.5, 0.2292, 0.5, 0.2083, 0.5, 0.2083, 0.5, 0.25, 0.5, 0.25, 0.5, 0.2292, 0.5, 0.2292, 0.5, 0.2292, 0.5, 0.2292, 0.5, 0.2083, 0.5, 0.2083, 0.5, 0.25, 0.5, 0.25, 0.5, 0.2292, 0.5, 0.2292, 0.5, 0.2292, 0.5, 0.2292, 0.5, 0.2083, 0.5, 0.2083, 0.5, 0.25, 0.5, 0.25, 0.5, 0.2292, 0.5, 0.2292, 0.5, 0.2292, 0.5, 0.2292, 0.5, 0.2083, 0.5, 0.2083, 0.5, 0.25, 0.5, 0.25, 0.5, 0.2292, 0.5, 0.2292, 0.5, 0.2292, 0.5, 0.2292, 0.5, 0.2083, 0.5, 0.2083, 0.5, 0.25, 0.5, 0.25, 0.5, 0.2292, 0.5, 0.2292, 0.5, 0.2292, 0.5, 0.2292, 0.5, 0.2083, 0.5, 0.2083, 0.5, 0.25, 0.5, 0.25, 0.5, 0.2292, 0.5, 0.2292, 0.5, 0.2292, 0.5, 0.2292, 0.5, 0.2083, 0.5, 0.2083, 0.5, 0.25, 0.5, 0.25, 0.5, 0.2292, 0.5, 0.2292, 0.5, 0.2292, 0.5, 0.2292, 0.5, 0.2083, 0.5, 0.2083, 0.5, 0.25, 0.5, 0.2292, 0.5, 0.2292, 1.0, 0.25, 1.0, 0.2292, 0.5, 0.2083, 0.5, 0.2083, 1.0, 0.2292, 1.0, 0.2292, 0.5, 0.2292, 0.5, 0.2083, 0.5, 0.2083, 0.5, 0.25, 0.5, 0.25, 0.5, 0.2292, 0.5, 0.2292, 0.5, 0.1875, 0.5, 0.1875, 0.5, 0.125, 0.5, 0.125, 0.5, 0.2083, 0.5, 0.2083, 0.5, 0.1875, 0.5, 0.1875, 0.5, 0.0625, 0.5, 0.125, 0.5, 0.125, 0.5, 0.0625, 0.5, 0.7812, 0.5, 0.7812, 0.5, 0.8125, 0.5, 0.8125, 0.5, 1.0, 0.5, 0.0625, 0.5, 0.0625, 0.5, 0.7951, 0.5, 0.0625, 1.0, 0.0625, 1.0, 0.125, 1.0, 0.7812, 1.0, 0.7812, 1.0, 0.8125, 1.0, 0.125, 1.0, 0.125, 1.0, 0.1875, 1.0, 0.9375, 1.0, 0.9375, 1.0, 1.0, 1.0, 0.8125, 1.0, 0.8125, 1.0, 0.875, 1.0, 0.2292, 1.0, 0.2292, 1.0, 0.25, 1.0, 0.875, 1.0, 0.875, 1.0, 0.9375, 1.0, 0.1875, 1.0, 0.1875, 1.0, 0.2083, 1.0, 0.75, 1.0, 0.75, 1.0, 0.7812, 1.0, 0.2083, 1.0, 0.2083, 1.0, 0.2292, 1.0, 0.0, 1.0, 0.0, 1.0, 0.0625, 1.0, 0.0, 0.5, 0.4318, 0.5, 0.0625, 0.5, 0.0625, 0.5, 0.2292, 0.5, 0.2292, 0.5, 0.2083, 0.5, 0.2083, 0.5, 0.0625, 0.5, 0.0, 0.0, 0.0, 0.0, 0.0, 0.5, 0.1875, 0.5, 0.1875, 0.5, 0.125, 0.5, 0.125, 0.5, 0.2083, 0.5, 0.2083, 0.5, 0.1875, 0.5, 0.1875, 0.5, 0.25, 0.5, 0.25, 0.5, 0.2292, 0.5, 0.2292, 0.5, 0.875, 0.5, 0.9375, 0.5, 0.9375, 0.5, 0.874, 0.5, 0.7812, 0.5, 0.7812, 0.5, 0.8125, 0.5, 0.8125, 0.5, 0.8125, 0.5, 0.8125, 0.5, 0.7812, 0.5, 0.7812, 0.5, 0.2292, 0.5, 0.2292, 0.5, 0.2083, 0.5, 0.2083, 0.5, 0.1875, 0.5, 0.1875, 0.5, 0.125, 0.5, 0.125, 0.5, 0.25, 0.5, 0.25, 0.5, 0.2292, 0.5, 0.2292, 0.5, 0.2083, 0.5, 0.2083, 0.5, 0.1875, 0.5, 0.1875, 0.5, 0.2292, 0.5, 0.2292, 0.5, 0.2083, 0.5, 0.2083, 0.5, 0.2292, 0.5, 0.25, 0.5, 0.0, 0.0, 0.75, 0.5, 0.75, 0.5, 0.7812, 0.5, 0.7812, 0.5, 0.875, 0.5, 0.8125, 0.5, 0.8125, 0.5, 0.875, 0.5, 0.1875, 0.5, 0.1875, 0.5, 0.125, 0.5, 0.125, 0.5, 0.2292, 0.5, 0.0, 0.0, 0.2083, 0.5, 0.0625, 0.5, 0.0625, 0.5, 0.0, 0.5, 0.0, 0.5, 0.9375, 0.5, 0.9375, 0.5, 0.4318, 0.5, 0.0, 0.5, 1.0, 0.5, 1.0, 0.5, 0.9375, 0.5, 0.9375, 0.5, 0.7812, 0.5, 0.7812, 0.5, 0.75, 0.5, 0.75, 0.5, 0.0, 0.0, 0.125, 0.5, 0.0, 0.0, 0.9375, 0.5, 0.9375, 0.5, 0.8659, 0.5, 0.873, 0.5, 0.9375, 0.5, 0.875, 0.5, 0.875, 0.5, 0.9375, 0.5, 0.8125, 0.5, 0.8125, 0.5, 0.875, 0.5, 0.875, 0.5, 0.125, 0.5, 0.125, 0.5, 0.0625, 0.5, 0.0625, 0.5, 0.875, 0.5, 0.875, 0.5, 0.9375, 0.5, 0.9375, 0.5, 0.8125, 0.5, 0.8125, 0.5, 0.7812, 0.5, 0.7812, 0.5, 0.3599, 0.5, 0.0, 0.5, 0.9375, 0.5, 0.9375, 0.5, 0.7812, 0.5, 0.7812, 0.5, 0.75, 0.5, 0.75, 0.5, 0.0625, 0.5, 0.0625, 0.5, 0.0, 0.5, 0.3599, 0.5, 0.8125, 0.5, 0.8125, 0.5, 0.875, 0.5, 0.875, 0.5, 0.1875, 0.5, 0.1875, 0.5, 0.125, 0.5, 0.125, 0.5, 0.125, 0.5, 0.125, 0.5, 0.0625, 0.5, 0.0625, 0.5, 0.8125, 0.5, 0.8125, 0.5, 0.7812, 0.5, 0.7812, 0.5, 0.875, 0.5, 0.875, 0.5, 0.9375, 0.5, 0.9375, 0.5, 0.6801, 0.5, 0.3599, 0.5, 0.9375, 0.5, 0.9375, 0.5, 0.7812, 0.5, 0.7812, 0.5, 0.75, 0.5, 0.75, 0.5, 0.0625, 0.5, 0.0625, 0.5, 0.3599, 0.5, 0.6801, 0.5, 0.8125, 0.5, 0.8125, 0.5, 0.875, 0.5, 0.875, 0.5, 0.1875, 0.5, 0.1875, 0.5, 0.125, 0.5, 0.125, 0.5, 0.7812, 0.5, 0.7812, 0.5, 0.8125, 0.5, 0.8125, 0.5, 0.875, 0.5, 0.875, 0.5, 0.9375, 0.5, 0.9375, 0.5, 0.0625, 0.5, 0.0625, 0.5, 0.0, 0.5, 0.3976, 0.5, 0.75, 0.5, 0.75, 0.5, 0.7812, 0.5, 0.7812, 0.5, 0.8125, 0.5, 0.8125, 0.5, 0.875, 0.5, 0.875, 0.5, 0.125, 0.5, 0.125, 0.5, 0.0625, 0.5, 0.0625, 0.5, 0.9375, 0.5, 0.9375, 0.5, 1.0, 0.5, 0.7951, 0.5, 0.873, 0.5, 0.8125, 0.5, 0.8125, 0.5, 0.874, 0.5, 0.8659, 0.5, 0.8125, 0.5, 0.8125, 0.5, 0.873, 0.5, 0.8125, 0.5, 0.8125, 0.5, 0.875, 0.5, 0.874, 0.5, 0.9375, 0.5, 0.9375, 0.5, 0.873, 0.5, 0.874, 0.5, 0.9375, 0.5, 0.9375, 0.5, 1.0, 0.5, 0.4318, 0.5, 0.0625, 0.5, 0.0625, 0.5, 0.125, 0.5, 0.125, 0.5, 0.4318, 0.5, 1.0, 0.5, 0.0625, 0.5, 0.0625, 0.5, 0.8125, 0.5, 0.8125, 0.5, 0.7812, 0.5, 0.7812, 0.5, 0.0625, 0.5, 0.0625, 0.5, 0.0, 0.5, 0.5082, 0.5, 0.875, 0.5, 0.875, 0.5, 0.9375, 0.5, 0.9375, 0.5, 0.8125, 0.5, 0.8125, 0.5, 0.875, 0.5, 0.875, 0.5, 0.75, 0.5, 0.75, 0.5, 0.7812, 0.5, 0.7812, 0.5, 0.125, 0.5, 0.125, 0.5, 0.0625, 0.5, 0.0625, 0.5, 0.7812, 0.5, 0.7812, 0.5, 0.8125, 0.5, 0.8125, 0.5, 0.9375, 0.5, 0.9375, 0.5, 1.0, 0.5, 0.5082, 0.5, 0.7812, 0.5, 0.7812, 0.5, 0.8125, 0.5, 0.8125, 0.5, 0.75, 0.5, 0.75, 0.5, 0.7812, 0.5, 0.7812, 0.5, 0.125, 0.5, 0.125, 0.5, 0.0625, 0.5, 0.0625, 0.5, 0.0625, 0.5, 0.0625, 0.5, 0.3976, 0.5, 0.7951, 0.5, 0.875, 0.5, 0.8125, 0.5, 0.8125, 0.5, 0.875, 0.5, 0.7812, 0.5, 0.7812, 0.5, 0.8125, 0.5, 0.8125, 0.5, 0.2292, 0.5, 0.2292, 0.5, 0.2083, 0.5, 0.2083, 0.5, 0.25, 0.5, 0.25, 0.5, 0.2292, 0.5, 0.2292, 0.5, 0.1875, 0.5, 0.1875, 0.5, 0.125, 0.5, 0.125, 0.5, 0.2083, 0.5, 0.2083, 0.5, 0.1875, 0.5, 0.1875, 0.5, 0.9375, 0.5, 0.9375, 0.5, 0.3976, 0.5, 0.0, 0.5, 0.75, 0.5, 0.75, 0.5, 0.7812, 0.5, 0.7812, 0.5, 0.9375, 0.5, 0.875, 0.5, 0.875, 0.5, 0.9375, 0.5, 0.0, 0.0, 0.0, 0.5, 0.0, 0.0, 0.0, 0.0, 0.0, 0.0, 0.0, 0.5, 0.9375, 0.5, 0.0, 0.5, 0.0, 0.0, 0.9375, 0.5, 0.0, 0.0, 0.0, 0.0, 0.8659, 0.5, 0.8659, 0.5, 0.0, 0.0, 0.0, 0.0, 0.8125, 0.5, 0.0, 0.0, 0.75, 0.5, 0.7812, 0.5, 0.0, 0.0, 0.0, 0.0, 0.7812, 0.5, 0.0, 0.0, 0.7812, 0.5, 0.8125, 0.5, 0.0, 0.0, 0.0, 0.0, 0.8125, 0.5, 0.0, 0.0, 0.0, 0.0, 0.0, 0.0, 0.0, 0.0, 0.0, 0.0, 0.0, 0.0, 0.0, 0.0, 0.0, 0.0, 0.0, 0.0, 0.0, 0.0, 0.0, 0.0, 0.0, 0.0, 0.0, 0.0, 0.0, 0.0, 0.0, 0.0, 0.0, 0.0, 0.0, 0.0, 0.0, 0.0, 0.0, 0.0, 0.0, 0.0, 0.0, 0.0, 0.0, 0.0, 0.0, 0.0, 0.0, 0.0, 0.0, 0.0, 0.0, 0.0, 0.0, 0.0, 0.0, 0.0, 0.0, 0.0, 0.0, 0.0, 0.0, 0.0, 0.0, 0.0, 0.0, 0.0, 0.0, 0.0, 0.0, 0.0, 0.0, 0.0, 0.0, 0.0, 0.0, 0.0, 0.0, 0.0, 0.0, 0.0, 0.0, 0.0, 0.0, 0.0, 0.0, 0.0, 0.0, 0.0, 0.0, 0.0, 0.0, 0.0, 0.0, 0.0, 0.0, 0.0, 0.0, 0.0, 0.0, 0.0, 0.0, 0.0, 0.0, 0.0, 0.0, 0.0, 0.0, 0.0, 0.0, 0.0, 0.0, 0.0, 0.0, 0.0, 0.0, 0.0, 0.0, 0.0, 0.0, 0.0, 0.0, 0.0, 0.0, 0.0])
me_cylinder_003.update()

# ---- objects
ob_cockpit_mk1 = bpy.data.objects.new('Cockpit mk1', me_cylinder_003)

# ---- transforms, parenting, visibility, modifiers, constraints
ob_cockpit_mk1.location = (-1.455e-11, 0.0, 0.0)
ob_cockpit_mk1.rotation_euler = (0.0, 1.571, 0.0)
ob_cockpit_mk1.scale = (1.39, -1.39, 1.39)
_m = ob_cockpit_mk1.modifiers.new('Auto Smooth', 'NODES')
_m.node_group = ng_auto_smooth
_gi = [s.identifier for s in ng_auto_smooth.interface.items_tree if s.item_type == 'SOCKET' and s.in_out == 'INPUT']
_m[_gi[1]] = 0.8727  # Angle

# ---- collection membership
col_collection.objects.link(ob_cockpit_mk1)

# ---- scene / render settings (as saved in the file)
scene.frame_start = 1; scene.frame_end = 250; scene.frame_set(0)
scene.render.engine = 'BLENDER_EEVEE_NEXT'
scene.cycles.sampling_pattern = 'TABULATED_SOBOL'
scene.cycles.use_light_tree = False
scene.view_settings.view_transform = 'Filmic'
bpy.context.view_layer.update()

# ---- added for rendering (the .blend has no active camera and no usable light): camera, sun
cam_auto = bpy.data.cameras.new('AutoCamera')
cam_auto.lens = 50.0
cam_auto.sensor_width = 36.0
cam_auto.clip_end = 1000.0
ob_auto_camera = bpy.data.objects.new('AutoCamera', cam_auto)
scene.collection.objects.link(ob_auto_camera)
ob_auto_camera.location = (13.8055, -11.1897, 7.7574)
ob_auto_camera.rotation_euler = (1.09748, -7.21219e-08, 0.694738)
scene.camera = ob_auto_camera
light_auto_sun = bpy.data.lights.new('AutoSun', 'SUN')
light_auto_sun.energy = 3.0
light_auto_sun.angle = 0.0523599
ob_auto_sun = bpy.data.objects.new('AutoSun', light_auto_sun)
scene.collection.objects.link(ob_auto_sun)
ob_auto_sun.rotation_euler = (0.872665, 0.174533, 0.523599)
bpy.context.view_layer.update()
